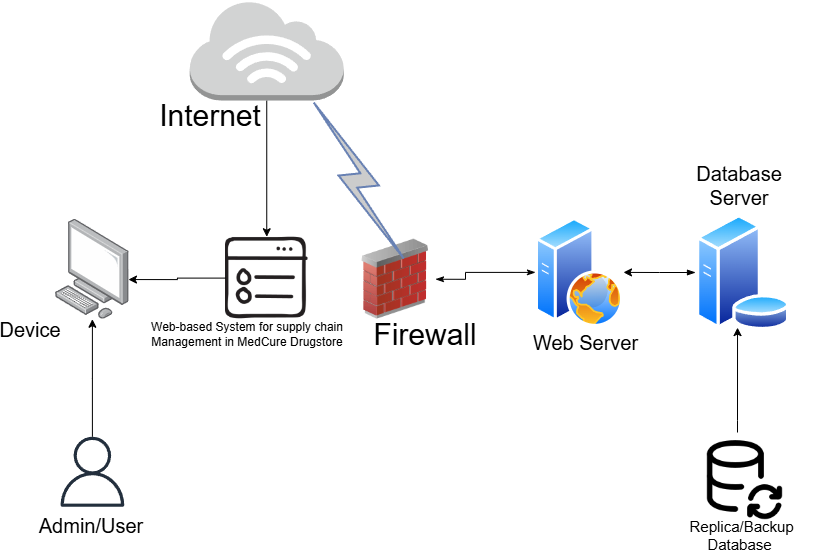

The diagram above was exported from draw.io. Its source (the exported page's mxGraphModel, read from the mxfile embedded in the PNG):
<mxGraphModel dx="1390" dy="770" grid="1" gridSize="10" guides="1" tooltips="1" connect="1" arrows="1" fold="1" page="1" pageScale="1" pageWidth="850" pageHeight="1100" math="0" shadow="0">
  <root>
    <mxCell id="0" />
    <mxCell id="1" parent="0" />
    <mxCell id="jG5gZ-WnyXZmQfps8apG-2" value="" style="shape=image;html=1;verticalAlign=top;verticalLabelPosition=bottom;labelBackgroundColor=#ffffff;imageAspect=0;aspect=fixed;image=https://cdn4.iconfinder.com/data/icons/online-marketing-hand-drawn-vol-4/52/web__globe__data__technology__list__menu__webpage-128.png" parent="1" vertex="1">
      <mxGeometry x="250" y="266.25" width="82.5" height="82.5" as="geometry" />
    </mxCell>
    <mxCell id="jG5gZ-WnyXZmQfps8apG-13" value="" style="edgeStyle=orthogonalEdgeStyle;rounded=0;orthogonalLoop=1;jettySize=auto;html=1;" parent="1" source="jG5gZ-WnyXZmQfps8apG-3" target="jG5gZ-WnyXZmQfps8apG-8" edge="1">
      <mxGeometry relative="1" as="geometry" />
    </mxCell>
    <mxCell id="jG5gZ-WnyXZmQfps8apG-3" value="" style="sketch=0;outlineConnect=0;fontColor=#232F3E;gradientColor=none;fillColor=#232F3D;strokeColor=none;dashed=0;verticalLabelPosition=bottom;verticalAlign=top;align=center;html=1;fontSize=12;fontStyle=0;aspect=fixed;pointerEvents=1;shape=mxgraph.aws4.user;" parent="1" vertex="1">
      <mxGeometry x="81.88999999999999" y="466.26" width="70" height="70" as="geometry" />
    </mxCell>
    <mxCell id="jG5gZ-WnyXZmQfps8apG-38" style="edgeStyle=orthogonalEdgeStyle;rounded=0;orthogonalLoop=1;jettySize=auto;html=1;entryX=0.5;entryY=0;entryDx=0;entryDy=0;" parent="1" source="jG5gZ-WnyXZmQfps8apG-6" target="jG5gZ-WnyXZmQfps8apG-2" edge="1">
      <mxGeometry relative="1" as="geometry" />
    </mxCell>
    <mxCell id="jG5gZ-WnyXZmQfps8apG-6" value="" style="outlineConnect=0;dashed=0;verticalLabelPosition=bottom;verticalAlign=top;align=center;html=1;shape=mxgraph.aws3.internet_3;fillColor=#D2D3D3;gradientColor=none;" parent="1" vertex="1">
      <mxGeometry x="214.25" y="30" width="154" height="100" as="geometry" />
    </mxCell>
    <mxCell id="jG5gZ-WnyXZmQfps8apG-8" value="" style="image;points=[];aspect=fixed;html=1;align=center;shadow=0;dashed=0;image=img/lib/allied_telesis/computer_and_terminals/Personal_Computer.svg;" parent="1" vertex="1">
      <mxGeometry x="79.99999999999999" y="248.75" width="73.79" height="100" as="geometry" />
    </mxCell>
    <mxCell id="jG5gZ-WnyXZmQfps8apG-4" value="" style="image;html=1;image=img/lib/clip_art/networking/Firewall_02_128x128.png" parent="1" vertex="1">
      <mxGeometry x="380" y="268.75" width="80" height="80" as="geometry" />
    </mxCell>
    <mxCell id="jG5gZ-WnyXZmQfps8apG-37" value="" style="edgeStyle=orthogonalEdgeStyle;rounded=0;orthogonalLoop=1;jettySize=auto;html=1;entryX=1;entryY=0.5;entryDx=0;entryDy=0;endArrow=classicThin;endFill=1;startArrow=classicThin;startFill=1;" parent="1" source="jG5gZ-WnyXZmQfps8apG-29" target="jG5gZ-WnyXZmQfps8apG-4" edge="1">
      <mxGeometry relative="1" as="geometry">
        <mxPoint x="430" y="220" as="targetPoint" />
        <Array as="points">
          <mxPoint x="490" y="302" />
          <mxPoint x="490" y="309" />
        </Array>
      </mxGeometry>
    </mxCell>
    <mxCell id="jG5gZ-WnyXZmQfps8apG-29" value="" style="image;aspect=fixed;perimeter=ellipsePerimeter;html=1;align=center;shadow=0;dashed=0;spacingTop=3;image=img/lib/active_directory/web_server.svg;" parent="1" vertex="1">
      <mxGeometry x="560" y="246.87" width="88" height="110" as="geometry" />
    </mxCell>
    <mxCell id="jG5gZ-WnyXZmQfps8apG-36" value="" style="edgeStyle=orthogonalEdgeStyle;rounded=0;orthogonalLoop=1;jettySize=auto;html=1;startArrow=blockThin;startFill=1;" parent="1" source="jG5gZ-WnyXZmQfps8apG-31" target="jG5gZ-WnyXZmQfps8apG-29" edge="1">
      <mxGeometry relative="1" as="geometry" />
    </mxCell>
    <mxCell id="jG5gZ-WnyXZmQfps8apG-31" value="" style="image;aspect=fixed;perimeter=ellipsePerimeter;html=1;align=center;shadow=0;dashed=0;spacingTop=3;image=img/lib/active_directory/database_server.svg;" parent="1" vertex="1">
      <mxGeometry x="720" y="243.75" width="95.32" height="116.25" as="geometry" />
    </mxCell>
    <mxCell id="jG5gZ-WnyXZmQfps8apG-32" value="" style="shape=image;html=1;verticalAlign=top;verticalLabelPosition=bottom;labelBackgroundColor=#ffffff;imageAspect=0;aspect=fixed;image=https://cdn1.iconfinder.com/data/icons/iconoir-vol-1/24/database-backup-128.png" parent="1" vertex="1">
      <mxGeometry x="720" y="462" width="88" height="88" as="geometry" />
    </mxCell>
    <mxCell id="jG5gZ-WnyXZmQfps8apG-33" value="" style="fontColor=#0066CC;verticalAlign=top;verticalLabelPosition=bottom;labelPosition=center;align=center;html=1;outlineConnect=0;fillColor=#CCCCCC;strokeColor=#6881B3;gradientColor=none;gradientDirection=north;strokeWidth=2;shape=mxgraph.networks.comm_link;rotation=-30;" parent="1" vertex="1">
      <mxGeometry x="368.25" y="120" width="30" height="180" as="geometry" />
    </mxCell>
    <mxCell id="jG5gZ-WnyXZmQfps8apG-35" style="edgeStyle=orthogonalEdgeStyle;rounded=0;orthogonalLoop=1;jettySize=auto;html=1;entryX=0.989;entryY=0.603;entryDx=0;entryDy=0;entryPerimeter=0;" parent="1" source="jG5gZ-WnyXZmQfps8apG-2" target="jG5gZ-WnyXZmQfps8apG-8" edge="1">
      <mxGeometry relative="1" as="geometry" />
    </mxCell>
    <mxCell id="jG5gZ-WnyXZmQfps8apG-39" style="edgeStyle=orthogonalEdgeStyle;rounded=0;orthogonalLoop=1;jettySize=auto;html=1;entryX=0.441;entryY=0.975;entryDx=0;entryDy=0;entryPerimeter=0;" parent="1" source="jG5gZ-WnyXZmQfps8apG-32" target="jG5gZ-WnyXZmQfps8apG-31" edge="1">
      <mxGeometry relative="1" as="geometry">
        <Array as="points">
          <mxPoint x="762" y="450" />
          <mxPoint x="762" y="450" />
        </Array>
      </mxGeometry>
    </mxCell>
    <mxCell id="jV-hp-SOsMDEA22D9GR2-1" value="&lt;span style=&quot;font-size: 30px;&quot;&gt;Internet&lt;/span&gt;" style="text;html=1;align=center;verticalAlign=middle;whiteSpace=wrap;rounded=0;" vertex="1" parent="1">
      <mxGeometry x="210" y="130" width="50" height="30" as="geometry" />
    </mxCell>
    <mxCell id="jV-hp-SOsMDEA22D9GR2-2" value="&lt;font style=&quot;font-size: 20px;&quot;&gt;Device&lt;/font&gt;" style="text;html=1;align=center;verticalAlign=middle;whiteSpace=wrap;rounded=0;" vertex="1" parent="1">
      <mxGeometry x="40" y="348.75" width="30" height="21.25" as="geometry" />
    </mxCell>
    <mxCell id="jV-hp-SOsMDEA22D9GR2-3" value="&lt;font style=&quot;font-size: 20px;&quot;&gt;Admin/User&lt;/font&gt;" style="text;html=1;align=center;verticalAlign=middle;whiteSpace=wrap;rounded=0;" vertex="1" parent="1">
      <mxGeometry x="91.89" y="540" width="48.11" height="30" as="geometry" />
    </mxCell>
    <mxCell id="jV-hp-SOsMDEA22D9GR2-4" value="&lt;font&gt;Web-based System for supply chain Management in MedCure Drugstore&lt;/font&gt;" style="text;html=1;align=center;verticalAlign=middle;whiteSpace=wrap;rounded=0;" vertex="1" parent="1">
      <mxGeometry x="151.89" y="348.75" width="240" height="30" as="geometry" />
    </mxCell>
    <mxCell id="jV-hp-SOsMDEA22D9GR2-5" value="&lt;span style=&quot;font-size: 30px;&quot;&gt;Firewall&lt;/span&gt;" style="text;html=1;align=center;verticalAlign=middle;whiteSpace=wrap;rounded=0;" vertex="1" parent="1">
      <mxGeometry x="425" y="348.75" width="50" height="30" as="geometry" />
    </mxCell>
    <mxCell id="jV-hp-SOsMDEA22D9GR2-6" value="&lt;font style=&quot;font-size: 20px;&quot;&gt;Web Server&lt;/font&gt;" style="text;html=1;align=center;verticalAlign=middle;whiteSpace=wrap;rounded=0;" vertex="1" parent="1">
      <mxGeometry x="520" y="356.87" width="181" height="30" as="geometry" />
    </mxCell>
    <mxCell id="jV-hp-SOsMDEA22D9GR2-7" value="&lt;font style=&quot;font-size: 20px;&quot;&gt;Database&lt;/font&gt;&lt;div&gt;&lt;font style=&quot;font-size: 20px;&quot;&gt;Server&lt;/font&gt;&lt;/div&gt;" style="text;html=1;align=center;verticalAlign=middle;whiteSpace=wrap;rounded=0;" vertex="1" parent="1">
      <mxGeometry x="684" y="200" width="160" height="30" as="geometry" />
    </mxCell>
    <mxCell id="jV-hp-SOsMDEA22D9GR2-12" value="&lt;font style=&quot;font-size: 15px;&quot;&gt;&amp;nbsp;Replica/Backup&lt;/font&gt;&lt;div&gt;&lt;font style=&quot;font-size: 15px;&quot;&gt;Database&lt;/font&gt;&lt;/div&gt;" style="text;html=1;align=center;verticalAlign=middle;whiteSpace=wrap;rounded=0;" vertex="1" parent="1">
      <mxGeometry x="673.5" y="550" width="181" height="30" as="geometry" />
    </mxCell>
  </root>
</mxGraphModel>